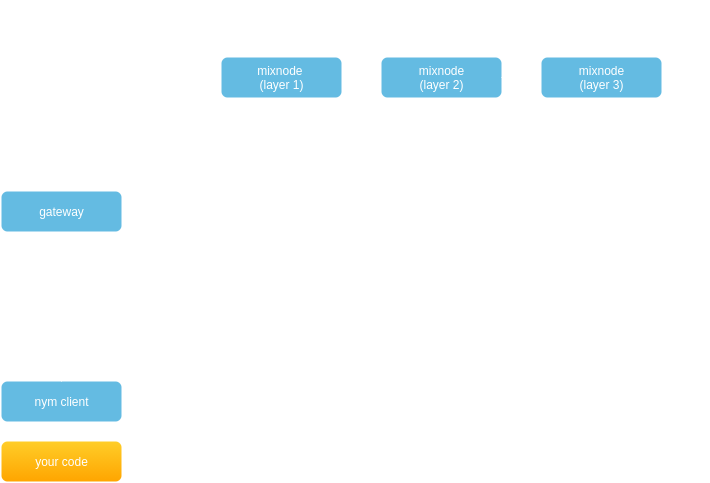

The diagram above was exported from draw.io. Its source (the exported page's mxGraphModel, read from the mxfile embedded in the PNG):
<mxGraphModel dx="1086" dy="807" grid="1" gridSize="10" guides="1" tooltips="1" connect="1" arrows="1" fold="1" page="1" pageScale="1" pageWidth="1169" pageHeight="827" background="none" math="0" shadow="0">
  <root>
    <mxCell id="0" />
    <mxCell id="1" parent="0" />
    <mxCell id="1397" style="edgeStyle=orthogonalEdgeStyle;rounded=0;orthogonalLoop=1;jettySize=auto;html=1;exitX=1;exitY=0.5;exitDx=0;exitDy=0;entryX=0.5;entryY=1;entryDx=0;entryDy=0;strokeColor=#FFFFFF;" parent="1" source="iYXQ7Nyt1rIkLqZsySKX-1545" target="1394" edge="1">
      <mxGeometry relative="1" as="geometry" />
    </mxCell>
    <mxCell id="iYXQ7Nyt1rIkLqZsySKX-1545" value="gateway" style="rounded=1;fillColor=#64BBE2;strokeColor=none;strokeWidth=3;shadow=0;html=1;fontColor=#FFFFFF;" parent="1" vertex="1">
      <mxGeometry x="60" y="414" width="120" height="40" as="geometry" />
    </mxCell>
    <mxCell id="1393" style="edgeStyle=orthogonalEdgeStyle;rounded=0;orthogonalLoop=1;jettySize=auto;html=1;exitX=0.5;exitY=0;exitDx=0;exitDy=0;entryX=0.5;entryY=1;entryDx=0;entryDy=0;strokeColor=#FFFFFF;" parent="1" source="iYXQ7Nyt1rIkLqZsySKX-1555" target="iYXQ7Nyt1rIkLqZsySKX-1545" edge="1">
      <mxGeometry relative="1" as="geometry" />
    </mxCell>
    <mxCell id="iYXQ7Nyt1rIkLqZsySKX-1555" value="nym client" style="rounded=1;fillColor=#64BBE2;strokeColor=none;strokeWidth=3;shadow=0;html=1;fontColor=#FFFFFF;" parent="1" vertex="1">
      <mxGeometry x="60" y="604" width="120" height="40" as="geometry" />
    </mxCell>
    <mxCell id="1392" style="edgeStyle=orthogonalEdgeStyle;rounded=0;orthogonalLoop=1;jettySize=auto;html=1;exitX=0.5;exitY=0;exitDx=0;exitDy=0;entryX=0.5;entryY=1;entryDx=0;entryDy=0;strokeColor=#FFFFFF;" parent="1" source="iYXQ7Nyt1rIkLqZsySKX-1557" target="iYXQ7Nyt1rIkLqZsySKX-1555" edge="1">
      <mxGeometry relative="1" as="geometry" />
    </mxCell>
    <mxCell id="iYXQ7Nyt1rIkLqZsySKX-1557" value="your code" style="rounded=1;fillColor=#ffcd28;strokeColor=none;strokeWidth=3;shadow=0;html=1;gradientColor=#ffa500;fontColor=#FFFFFF;" parent="1" vertex="1">
      <mxGeometry x="60" y="664" width="120" height="40" as="geometry" />
    </mxCell>
    <mxCell id="1398" style="edgeStyle=orthogonalEdgeStyle;rounded=0;orthogonalLoop=1;jettySize=auto;html=1;exitX=1;exitY=0.5;exitDx=0;exitDy=0;entryX=0;entryY=0.5;entryDx=0;entryDy=0;strokeColor=#FFFFFF;" parent="1" source="1394" target="1395" edge="1">
      <mxGeometry relative="1" as="geometry" />
    </mxCell>
    <mxCell id="1394" value="mixnode&amp;nbsp;&lt;br&gt;(layer 1)" style="rounded=1;fillColor=#64BBE2;strokeColor=none;strokeWidth=3;shadow=0;html=1;fontColor=#FFFFFF;" parent="1" vertex="1">
      <mxGeometry x="280" y="280" width="120" height="40" as="geometry" />
    </mxCell>
    <mxCell id="1401" style="edgeStyle=orthogonalEdgeStyle;rounded=0;orthogonalLoop=1;jettySize=auto;html=1;strokeColor=#FFFFFF;" parent="1" source="1395" target="1396" edge="1">
      <mxGeometry relative="1" as="geometry" />
    </mxCell>
    <mxCell id="1395" value="mixnode&lt;br&gt;(layer 2)" style="rounded=1;fillColor=#64BBE2;strokeColor=none;strokeWidth=3;shadow=0;html=1;fontColor=#FFFFFF;" parent="1" vertex="1">
      <mxGeometry x="440" y="280" width="120" height="40" as="geometry" />
    </mxCell>
    <mxCell id="1402" style="edgeStyle=orthogonalEdgeStyle;rounded=0;orthogonalLoop=1;jettySize=auto;html=1;exitX=1;exitY=0.5;exitDx=0;exitDy=0;entryX=0.5;entryY=0;entryDx=0;entryDy=0;strokeColor=#FFFFFF;" parent="1" source="1396" target="iYXQ7Nyt1rIkLqZsySKX-1545" edge="1">
      <mxGeometry relative="1" as="geometry">
        <Array as="points">
          <mxPoint x="760" y="300" />
          <mxPoint x="760" y="230" />
          <mxPoint x="120" y="230" />
        </Array>
      </mxGeometry>
    </mxCell>
    <mxCell id="1396" value="mixnode&lt;br&gt;(layer 3)" style="rounded=1;fillColor=#64BBE2;strokeColor=none;strokeWidth=3;shadow=0;html=1;fontColor=#FFFFFF;" parent="1" vertex="1">
      <mxGeometry x="600" y="280" width="120" height="40" as="geometry" />
    </mxCell>
  </root>
</mxGraphModel>